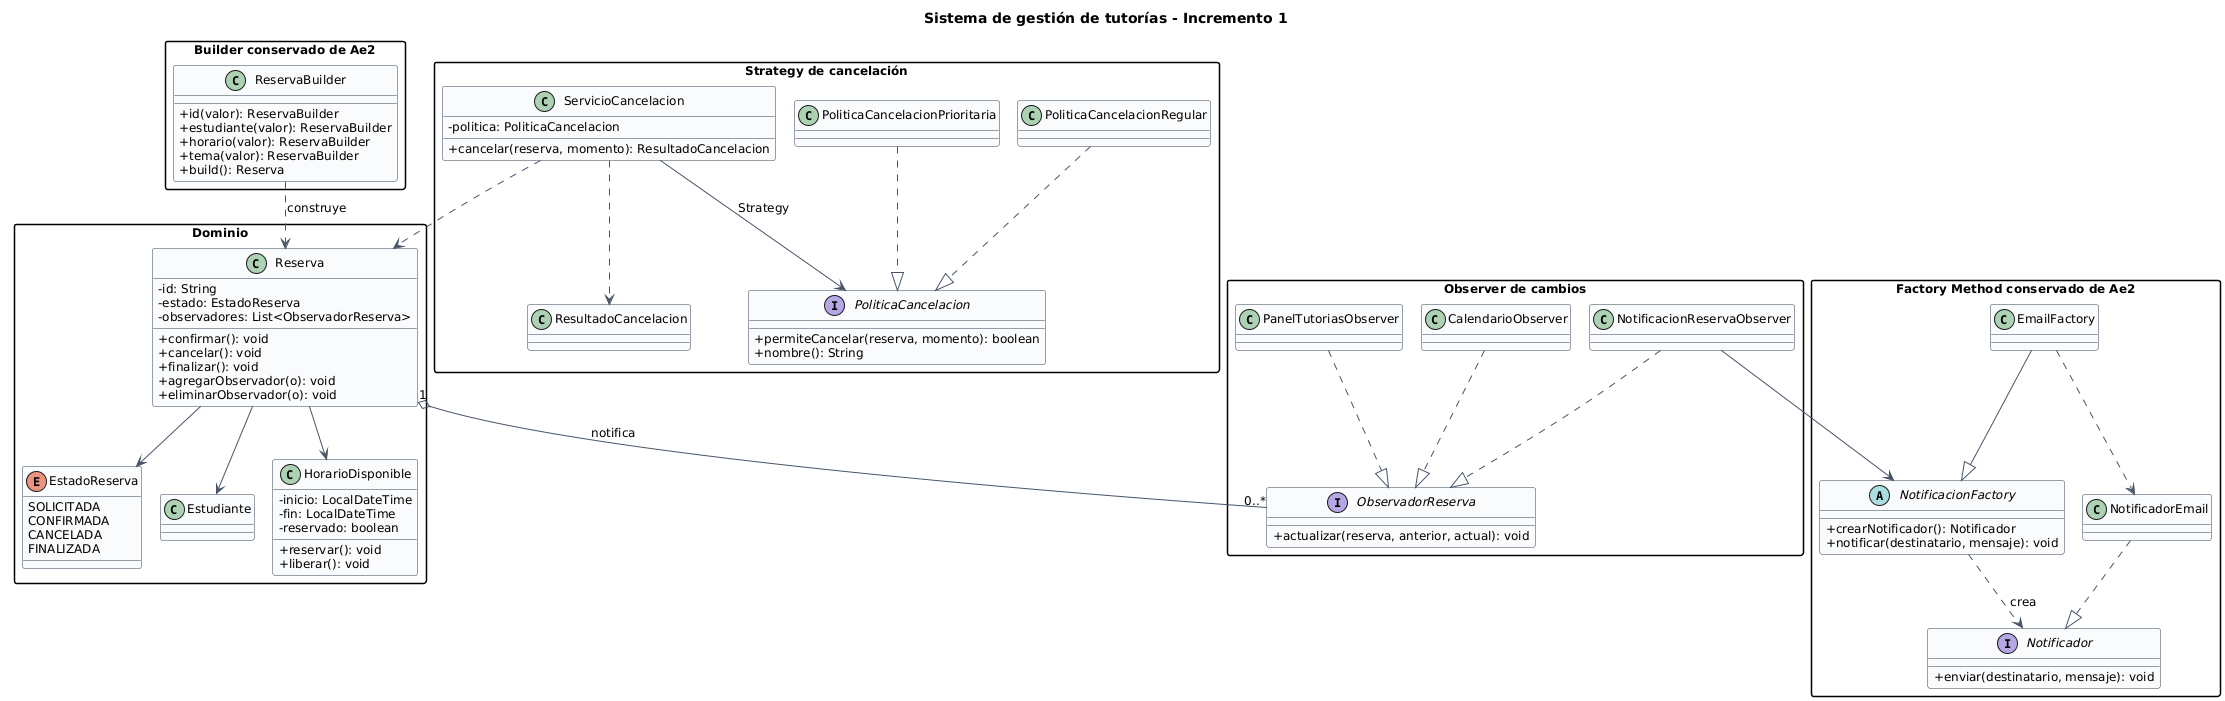

The diagram above was rendered by PlantUML. Its source (embedded in the PNG):
@startuml
!pragma layout smetana
skinparam backgroundColor white
skinparam shadowing false
skinparam classAttributeIconSize 0
skinparam defaultFontName Arial
skinparam defaultFontSize 12
skinparam packageStyle rectangle
skinparam class {
  BackgroundColor #F8FAFC
  BorderColor #334155
  ArrowColor #475569
}
skinparam interface {
  BackgroundColor #DBEAFE
  BorderColor #1D4ED8
}

title Sistema de gestión de tutorías - Incremento 1

package "Dominio" {
  class Reserva {
    - id: String
    - estado: EstadoReserva
    - observadores: List<ObservadorReserva>
    + confirmar(): void
    + cancelar(): void
    + finalizar(): void
    + agregarObservador(o): void
    + eliminarObservador(o): void
  }

  enum EstadoReserva {
    SOLICITADA
    CONFIRMADA
    CANCELADA
    FINALIZADA
  }

  class Estudiante
  class HorarioDisponible {
    - inicio: LocalDateTime
    - fin: LocalDateTime
    - reservado: boolean
    + reservar(): void
    + liberar(): void
  }
}

package "Builder conservado de Ae2" {
  class ReservaBuilder {
    + id(valor): ReservaBuilder
    + estudiante(valor): ReservaBuilder
    + horario(valor): ReservaBuilder
    + tema(valor): ReservaBuilder
    + build(): Reserva
  }
}

package "Strategy de cancelación" {
  interface PoliticaCancelacion {
    + permiteCancelar(reserva, momento): boolean
    + nombre(): String
  }
  class PoliticaCancelacionRegular
  class PoliticaCancelacionPrioritaria
  class ServicioCancelacion {
    - politica: PoliticaCancelacion
    + cancelar(reserva, momento): ResultadoCancelacion
  }
  class ResultadoCancelacion
}

package "Observer de cambios" {
  interface ObservadorReserva {
    + actualizar(reserva, anterior, actual): void
  }
  class CalendarioObserver
  class PanelTutoriasObserver
  class NotificacionReservaObserver
}

package "Factory Method conservado de Ae2" {
  interface Notificador {
    + enviar(destinatario, mensaje): void
  }
  abstract class NotificacionFactory {
    + crearNotificador(): Notificador
    + notificar(destinatario, mensaje): void
  }
  class EmailFactory
  class NotificadorEmail
}

Reserva --> EstadoReserva
Reserva --> Estudiante
Reserva --> HorarioDisponible
ReservaBuilder ..> Reserva : construye

ServicioCancelacion --> PoliticaCancelacion : Strategy
PoliticaCancelacionRegular ..|> PoliticaCancelacion
PoliticaCancelacionPrioritaria ..|> PoliticaCancelacion
ServicioCancelacion ..> Reserva
ServicioCancelacion ..> ResultadoCancelacion

Reserva "1" o-- "0..*" ObservadorReserva : notifica
CalendarioObserver ..|> ObservadorReserva
PanelTutoriasObserver ..|> ObservadorReserva
NotificacionReservaObserver ..|> ObservadorReserva
NotificacionReservaObserver --> NotificacionFactory

EmailFactory --|> NotificacionFactory
NotificacionFactory ..> Notificador : crea
NotificadorEmail ..|> Notificador
EmailFactory ..> NotificadorEmail

@enduml